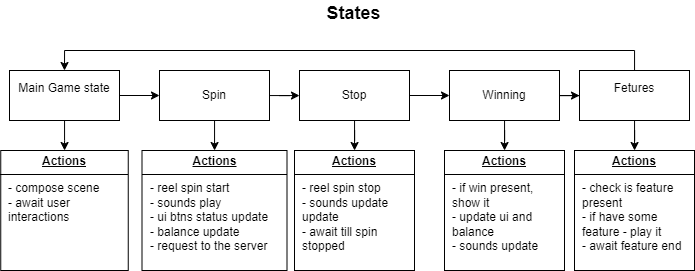

The diagram above was exported from draw.io. Its source (the exported page's mxGraphModel, read from the mxfile embedded in the PNG):
<mxGraphModel dx="1122" dy="656" grid="1" gridSize="10" guides="1" tooltips="1" connect="1" arrows="1" fold="1" page="1" pageScale="1" pageWidth="827" pageHeight="1169" math="0" shadow="0">
  <root>
    <mxCell id="0" />
    <mxCell id="1" parent="0" />
    <mxCell id="mu-mHqM5MEAe3QKKVz2G-4" value="" style="edgeStyle=orthogonalEdgeStyle;rounded=0;orthogonalLoop=1;jettySize=auto;html=1;" edge="1" parent="1" source="mu-mHqM5MEAe3QKKVz2G-1" target="mu-mHqM5MEAe3QKKVz2G-3">
      <mxGeometry relative="1" as="geometry" />
    </mxCell>
    <mxCell id="mu-mHqM5MEAe3QKKVz2G-22" style="edgeStyle=orthogonalEdgeStyle;rounded=0;orthogonalLoop=1;jettySize=auto;html=1;" edge="1" parent="1" source="mu-mHqM5MEAe3QKKVz2G-1" target="mu-mHqM5MEAe3QKKVz2G-21">
      <mxGeometry relative="1" as="geometry" />
    </mxCell>
    <mxCell id="mu-mHqM5MEAe3QKKVz2G-1" value="Main Game state&lt;div&gt;&lt;br&gt;&lt;/div&gt;" style="html=1;whiteSpace=wrap;" vertex="1" parent="1">
      <mxGeometry x="30" y="90" width="110" height="50" as="geometry" />
    </mxCell>
    <mxCell id="mu-mHqM5MEAe3QKKVz2G-6" value="" style="edgeStyle=orthogonalEdgeStyle;rounded=0;orthogonalLoop=1;jettySize=auto;html=1;" edge="1" parent="1" source="mu-mHqM5MEAe3QKKVz2G-3" target="mu-mHqM5MEAe3QKKVz2G-5">
      <mxGeometry relative="1" as="geometry" />
    </mxCell>
    <mxCell id="mu-mHqM5MEAe3QKKVz2G-13" style="edgeStyle=orthogonalEdgeStyle;rounded=0;orthogonalLoop=1;jettySize=auto;html=1;entryX=0.5;entryY=0;entryDx=0;entryDy=0;" edge="1" parent="1" source="mu-mHqM5MEAe3QKKVz2G-3" target="mu-mHqM5MEAe3QKKVz2G-14">
      <mxGeometry relative="1" as="geometry">
        <mxPoint x="235" y="170" as="targetPoint" />
        <Array as="points">
          <mxPoint x="235" y="170" />
          <mxPoint x="235" y="170" />
        </Array>
      </mxGeometry>
    </mxCell>
    <mxCell id="mu-mHqM5MEAe3QKKVz2G-3" value="&lt;div&gt;Spin&lt;/div&gt;" style="html=1;whiteSpace=wrap;" vertex="1" parent="1">
      <mxGeometry x="180" y="90" width="110" height="50" as="geometry" />
    </mxCell>
    <mxCell id="mu-mHqM5MEAe3QKKVz2G-8" value="" style="edgeStyle=orthogonalEdgeStyle;rounded=0;orthogonalLoop=1;jettySize=auto;html=1;" edge="1" parent="1" source="mu-mHqM5MEAe3QKKVz2G-5" target="mu-mHqM5MEAe3QKKVz2G-7">
      <mxGeometry relative="1" as="geometry" />
    </mxCell>
    <mxCell id="mu-mHqM5MEAe3QKKVz2G-16" style="edgeStyle=orthogonalEdgeStyle;rounded=0;orthogonalLoop=1;jettySize=auto;html=1;" edge="1" parent="1" source="mu-mHqM5MEAe3QKKVz2G-5" target="mu-mHqM5MEAe3QKKVz2G-15">
      <mxGeometry relative="1" as="geometry" />
    </mxCell>
    <mxCell id="mu-mHqM5MEAe3QKKVz2G-5" value="&lt;div&gt;Stop&lt;/div&gt;" style="html=1;whiteSpace=wrap;" vertex="1" parent="1">
      <mxGeometry x="320" y="90" width="110" height="50" as="geometry" />
    </mxCell>
    <mxCell id="mu-mHqM5MEAe3QKKVz2G-10" value="" style="edgeStyle=orthogonalEdgeStyle;rounded=0;orthogonalLoop=1;jettySize=auto;html=1;" edge="1" parent="1" source="mu-mHqM5MEAe3QKKVz2G-7" target="mu-mHqM5MEAe3QKKVz2G-9">
      <mxGeometry relative="1" as="geometry" />
    </mxCell>
    <mxCell id="mu-mHqM5MEAe3QKKVz2G-20" style="edgeStyle=orthogonalEdgeStyle;rounded=0;orthogonalLoop=1;jettySize=auto;html=1;" edge="1" parent="1" source="mu-mHqM5MEAe3QKKVz2G-7" target="mu-mHqM5MEAe3QKKVz2G-17">
      <mxGeometry relative="1" as="geometry" />
    </mxCell>
    <mxCell id="mu-mHqM5MEAe3QKKVz2G-7" value="&lt;div&gt;Winning&lt;/div&gt;" style="html=1;whiteSpace=wrap;" vertex="1" parent="1">
      <mxGeometry x="470" y="90" width="110" height="50" as="geometry" />
    </mxCell>
    <mxCell id="mu-mHqM5MEAe3QKKVz2G-12" style="edgeStyle=orthogonalEdgeStyle;rounded=0;orthogonalLoop=1;jettySize=auto;html=1;entryX=0.5;entryY=0;entryDx=0;entryDy=0;" edge="1" parent="1" source="mu-mHqM5MEAe3QKKVz2G-9" target="mu-mHqM5MEAe3QKKVz2G-1">
      <mxGeometry relative="1" as="geometry">
        <Array as="points">
          <mxPoint x="655" y="70" />
          <mxPoint x="85" y="70" />
        </Array>
      </mxGeometry>
    </mxCell>
    <mxCell id="mu-mHqM5MEAe3QKKVz2G-19" style="edgeStyle=orthogonalEdgeStyle;rounded=0;orthogonalLoop=1;jettySize=auto;html=1;" edge="1" parent="1" source="mu-mHqM5MEAe3QKKVz2G-9" target="mu-mHqM5MEAe3QKKVz2G-18">
      <mxGeometry relative="1" as="geometry" />
    </mxCell>
    <mxCell id="mu-mHqM5MEAe3QKKVz2G-9" value="&lt;div&gt;Fetures&lt;/div&gt;&lt;div&gt;&lt;br&gt;&lt;/div&gt;" style="html=1;whiteSpace=wrap;" vertex="1" parent="1">
      <mxGeometry x="600" y="90" width="110" height="50" as="geometry" />
    </mxCell>
    <mxCell id="mu-mHqM5MEAe3QKKVz2G-14" value="&lt;p style=&quot;margin:0px;margin-top:4px;text-align:center;text-decoration:underline;&quot;&gt;&lt;b&gt;Actions&lt;/b&gt;&lt;/p&gt;&lt;hr size=&quot;1&quot; style=&quot;border-style:solid;&quot;&gt;&lt;p style=&quot;margin:0px;margin-left:8px;&quot;&gt;- reel spin start&lt;/p&gt;&lt;p style=&quot;margin:0px;margin-left:8px;&quot;&gt;- sounds play&lt;br&gt;-&amp;nbsp;ui btns status update&lt;br&gt;-&amp;nbsp;balance update&lt;/p&gt;&lt;p style=&quot;margin:0px;margin-left:8px;&quot;&gt;&lt;span style=&quot;background-color: initial;&quot;&gt;-&lt;/span&gt;&lt;span style=&quot;background-color: initial;&quot;&gt;&amp;nbsp;&lt;/span&gt;request to the server&lt;/p&gt;" style="verticalAlign=top;align=left;overflow=fill;html=1;whiteSpace=wrap;" vertex="1" parent="1">
      <mxGeometry x="162.5" y="170" width="145" height="120" as="geometry" />
    </mxCell>
    <mxCell id="mu-mHqM5MEAe3QKKVz2G-15" value="&lt;p style=&quot;margin:0px;margin-top:4px;text-align:center;text-decoration:underline;&quot;&gt;&lt;b&gt;Actions&lt;/b&gt;&lt;/p&gt;&lt;hr size=&quot;1&quot; style=&quot;border-style:solid;&quot;&gt;&lt;p style=&quot;margin:0px;margin-left:8px;&quot;&gt;- reel spin stop&lt;br&gt;-&amp;nbsp;sounds update update&lt;br&gt;- await till spin stopped&lt;/p&gt;" style="verticalAlign=top;align=left;overflow=fill;html=1;whiteSpace=wrap;" vertex="1" parent="1">
      <mxGeometry x="315" y="170" width="120" height="120" as="geometry" />
    </mxCell>
    <mxCell id="mu-mHqM5MEAe3QKKVz2G-17" value="&lt;p style=&quot;margin:0px;margin-top:4px;text-align:center;text-decoration:underline;&quot;&gt;&lt;b&gt;Actions&lt;/b&gt;&lt;/p&gt;&lt;hr size=&quot;1&quot; style=&quot;border-style:solid;&quot;&gt;&lt;p style=&quot;margin:0px;margin-left:8px;&quot;&gt;- if win present, show it&lt;br&gt;-&amp;nbsp;update ui and balance&lt;br&gt;- sounds update&lt;/p&gt;" style="verticalAlign=top;align=left;overflow=fill;html=1;whiteSpace=wrap;" vertex="1" parent="1">
      <mxGeometry x="465" y="170" width="120" height="120" as="geometry" />
    </mxCell>
    <mxCell id="mu-mHqM5MEAe3QKKVz2G-18" value="&lt;p style=&quot;margin:0px;margin-top:4px;text-align:center;text-decoration:underline;&quot;&gt;&lt;b&gt;Actions&lt;/b&gt;&lt;/p&gt;&lt;hr size=&quot;1&quot; style=&quot;border-style:solid;&quot;&gt;&lt;p style=&quot;margin:0px;margin-left:8px;&quot;&gt;- check is feature present&lt;/p&gt;&lt;p style=&quot;margin:0px;margin-left:8px;&quot;&gt;- if have some feature - play it&lt;br&gt;&lt;/p&gt;&lt;p style=&quot;margin:0px;margin-left:8px;&quot;&gt;- await feature end&lt;/p&gt;&lt;p style=&quot;margin:0px;margin-left:8px;&quot;&gt;&lt;br&gt;&lt;/p&gt;" style="verticalAlign=top;align=left;overflow=fill;html=1;whiteSpace=wrap;" vertex="1" parent="1">
      <mxGeometry x="595" y="170" width="120" height="120" as="geometry" />
    </mxCell>
    <mxCell id="mu-mHqM5MEAe3QKKVz2G-21" value="&lt;p style=&quot;margin:0px;margin-top:4px;text-align:center;text-decoration:underline;&quot;&gt;&lt;b&gt;Actions&lt;/b&gt;&lt;/p&gt;&lt;hr size=&quot;1&quot; style=&quot;border-style:solid;&quot;&gt;&lt;p style=&quot;margin:0px;margin-left:8px;&quot;&gt;- compose scene&lt;/p&gt;&lt;p style=&quot;margin:0px;margin-left:8px;&quot;&gt;- await user interactions&lt;/p&gt;" style="verticalAlign=top;align=left;overflow=fill;html=1;whiteSpace=wrap;" vertex="1" parent="1">
      <mxGeometry x="21.25" y="170" width="127.5" height="120" as="geometry" />
    </mxCell>
    <mxCell id="mu-mHqM5MEAe3QKKVz2G-23" value="States" style="text;align=center;fontStyle=1;verticalAlign=middle;spacingLeft=3;spacingRight=3;strokeColor=none;rotatable=0;points=[[0,0.5],[1,0.5]];portConstraint=eastwest;html=1;fontSize=18;" vertex="1" parent="1">
      <mxGeometry x="334" y="20" width="80" height="26" as="geometry" />
    </mxCell>
  </root>
</mxGraphModel>